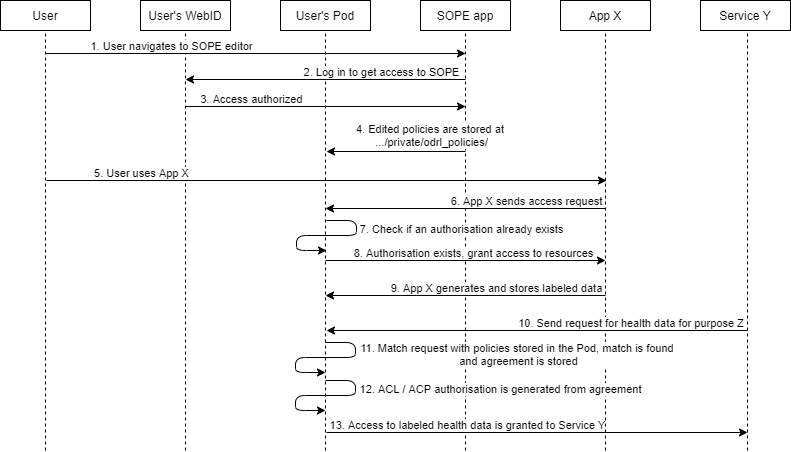

The diagram above was exported from draw.io. Its source (the exported page's mxGraphModel, read from the mxfile embedded in the PNG):
<mxGraphModel dx="1024" dy="592" grid="1" gridSize="10" guides="1" tooltips="1" connect="1" arrows="1" fold="1" page="1" pageScale="1" pageWidth="827" pageHeight="1169" math="0" shadow="0">
  <root>
    <mxCell id="0" />
    <mxCell id="1" parent="0" />
    <mxCell id="bFMSambrfjly6CGy4jEh-1" value="User" style="whiteSpace=wrap;html=1;align=center;" parent="1" vertex="1">
      <mxGeometry x="80" y="50" width="90" height="30" as="geometry" />
    </mxCell>
    <mxCell id="bFMSambrfjly6CGy4jEh-2" value="User's WebID" style="whiteSpace=wrap;html=1;align=center;" parent="1" vertex="1">
      <mxGeometry x="220" y="50" width="90" height="30" as="geometry" />
    </mxCell>
    <mxCell id="bFMSambrfjly6CGy4jEh-3" value="User's Pod" style="whiteSpace=wrap;html=1;align=center;" parent="1" vertex="1">
      <mxGeometry x="360" y="50" width="90" height="30" as="geometry" />
    </mxCell>
    <mxCell id="bFMSambrfjly6CGy4jEh-4" value="SOPE app" style="whiteSpace=wrap;html=1;align=center;" parent="1" vertex="1">
      <mxGeometry x="500" y="50" width="90" height="30" as="geometry" />
    </mxCell>
    <mxCell id="bFMSambrfjly6CGy4jEh-5" value="App X" style="whiteSpace=wrap;html=1;align=center;" parent="1" vertex="1">
      <mxGeometry x="640" y="50" width="90" height="30" as="geometry" />
    </mxCell>
    <mxCell id="bFMSambrfjly6CGy4jEh-8" value="" style="endArrow=none;dashed=1;html=1;entryX=0.5;entryY=1;entryDx=0;entryDy=0;" parent="1" target="bFMSambrfjly6CGy4jEh-1" edge="1">
      <mxGeometry width="50" height="50" relative="1" as="geometry">
        <mxPoint x="125" y="500" as="sourcePoint" />
        <mxPoint x="120" y="110" as="targetPoint" />
      </mxGeometry>
    </mxCell>
    <mxCell id="bFMSambrfjly6CGy4jEh-9" value="" style="endArrow=none;dashed=1;html=1;entryX=0.5;entryY=1;entryDx=0;entryDy=0;" parent="1" target="bFMSambrfjly6CGy4jEh-2" edge="1">
      <mxGeometry width="50" height="50" relative="1" as="geometry">
        <mxPoint x="265" y="500" as="sourcePoint" />
        <mxPoint x="135" y="90" as="targetPoint" />
      </mxGeometry>
    </mxCell>
    <mxCell id="bFMSambrfjly6CGy4jEh-10" value="" style="endArrow=none;dashed=1;html=1;entryX=0.5;entryY=1;entryDx=0;entryDy=0;endSize=6;" parent="1" target="bFMSambrfjly6CGy4jEh-3" edge="1">
      <mxGeometry width="50" height="50" relative="1" as="geometry">
        <mxPoint x="405" y="500" as="sourcePoint" />
        <mxPoint x="275" y="90" as="targetPoint" />
      </mxGeometry>
    </mxCell>
    <mxCell id="bFMSambrfjly6CGy4jEh-11" value="" style="endArrow=none;dashed=1;html=1;entryX=0.5;entryY=1;entryDx=0;entryDy=0;" parent="1" target="bFMSambrfjly6CGy4jEh-4" edge="1">
      <mxGeometry width="50" height="50" relative="1" as="geometry">
        <mxPoint x="545" y="500" as="sourcePoint" />
        <mxPoint x="415" y="90" as="targetPoint" />
      </mxGeometry>
    </mxCell>
    <mxCell id="bFMSambrfjly6CGy4jEh-12" value="" style="endArrow=none;dashed=1;html=1;entryX=0.5;entryY=1;entryDx=0;entryDy=0;" parent="1" target="bFMSambrfjly6CGy4jEh-5" edge="1">
      <mxGeometry width="50" height="50" relative="1" as="geometry">
        <mxPoint x="685" y="500" as="sourcePoint" />
        <mxPoint x="555" y="90" as="targetPoint" />
      </mxGeometry>
    </mxCell>
    <mxCell id="bFMSambrfjly6CGy4jEh-14" value="" style="endArrow=classic;html=1;" parent="1" edge="1">
      <mxGeometry relative="1" as="geometry">
        <mxPoint x="545" y="129" as="sourcePoint" />
        <mxPoint x="265" y="129" as="targetPoint" />
      </mxGeometry>
    </mxCell>
    <mxCell id="bFMSambrfjly6CGy4jEh-15" value="2. Log in to get access to SOPE" style="edgeLabel;resizable=0;html=1;align=center;verticalAlign=middle;" parent="bFMSambrfjly6CGy4jEh-14" connectable="0" vertex="1">
      <mxGeometry relative="1" as="geometry">
        <mxPoint x="55" y="-8" as="offset" />
      </mxGeometry>
    </mxCell>
    <mxCell id="bFMSambrfjly6CGy4jEh-16" value="" style="endArrow=classic;html=1;" parent="1" edge="1">
      <mxGeometry relative="1" as="geometry">
        <mxPoint x="125" y="103" as="sourcePoint" />
        <mxPoint x="545" y="103" as="targetPoint" />
      </mxGeometry>
    </mxCell>
    <mxCell id="bFMSambrfjly6CGy4jEh-17" value="1. User navigates to SOPE editor" style="edgeLabel;resizable=0;html=1;align=center;verticalAlign=middle;" parent="bFMSambrfjly6CGy4jEh-16" connectable="0" vertex="1">
      <mxGeometry relative="1" as="geometry">
        <mxPoint x="-85" y="-8" as="offset" />
      </mxGeometry>
    </mxCell>
    <mxCell id="bFMSambrfjly6CGy4jEh-18" value="" style="endArrow=none;html=1;startArrow=classic;startFill=1;endFill=0;" parent="1" edge="1">
      <mxGeometry relative="1" as="geometry">
        <mxPoint x="545" y="156" as="sourcePoint" />
        <mxPoint x="265" y="156" as="targetPoint" />
      </mxGeometry>
    </mxCell>
    <mxCell id="bFMSambrfjly6CGy4jEh-19" value="3. Access authorized" style="edgeLabel;resizable=0;html=1;align=center;verticalAlign=middle;" parent="bFMSambrfjly6CGy4jEh-18" connectable="0" vertex="1">
      <mxGeometry relative="1" as="geometry">
        <mxPoint x="-75" y="-8" as="offset" />
      </mxGeometry>
    </mxCell>
    <mxCell id="bFMSambrfjly6CGy4jEh-20" value="" style="endArrow=classic;html=1;startArrow=none;startFill=0;endFill=1;" parent="1" edge="1">
      <mxGeometry relative="1" as="geometry">
        <mxPoint x="545" y="201" as="sourcePoint" />
        <mxPoint x="406" y="201" as="targetPoint" />
      </mxGeometry>
    </mxCell>
    <mxCell id="bFMSambrfjly6CGy4jEh-21" value="4. Edited policies are stored at &lt;br&gt;.../private/odrl_policies/" style="edgeLabel;resizable=0;html=1;align=center;verticalAlign=middle;" parent="bFMSambrfjly6CGy4jEh-20" connectable="0" vertex="1">
      <mxGeometry relative="1" as="geometry">
        <mxPoint x="35" y="-17" as="offset" />
      </mxGeometry>
    </mxCell>
    <mxCell id="bFMSambrfjly6CGy4jEh-22" value="" style="endArrow=classic;html=1;" parent="1" edge="1">
      <mxGeometry relative="1" as="geometry">
        <mxPoint x="685" y="345" as="sourcePoint" />
        <mxPoint x="405" y="345" as="targetPoint" />
      </mxGeometry>
    </mxCell>
    <mxCell id="bFMSambrfjly6CGy4jEh-23" value="9. App X generates and stores labeled data" style="edgeLabel;resizable=0;html=1;align=center;verticalAlign=middle;" parent="bFMSambrfjly6CGy4jEh-22" connectable="0" vertex="1">
      <mxGeometry relative="1" as="geometry">
        <mxPoint x="30" y="-8" as="offset" />
      </mxGeometry>
    </mxCell>
    <mxCell id="othwoMxGLh5CPw0AFLGU-21" value="" style="endArrow=classic;html=1;" parent="1" edge="1">
      <mxGeometry relative="1" as="geometry">
        <mxPoint x="126" y="230" as="sourcePoint" />
        <mxPoint x="686" y="230" as="targetPoint" />
      </mxGeometry>
    </mxCell>
    <mxCell id="othwoMxGLh5CPw0AFLGU-22" value="5. User uses App X" style="edgeLabel;resizable=0;html=1;align=center;verticalAlign=middle;" parent="othwoMxGLh5CPw0AFLGU-21" connectable="0" vertex="1">
      <mxGeometry relative="1" as="geometry">
        <mxPoint x="-186" y="-8" as="offset" />
      </mxGeometry>
    </mxCell>
    <mxCell id="othwoMxGLh5CPw0AFLGU-23" value="Service Y" style="whiteSpace=wrap;html=1;align=center;" parent="1" vertex="1">
      <mxGeometry x="780" y="50" width="90" height="30" as="geometry" />
    </mxCell>
    <mxCell id="othwoMxGLh5CPw0AFLGU-24" value="" style="endArrow=none;dashed=1;html=1;entryX=0.5;entryY=1;entryDx=0;entryDy=0;fillColor=#d5e8d4;" parent="1" edge="1">
      <mxGeometry width="50" height="50" relative="1" as="geometry">
        <mxPoint x="827" y="500" as="sourcePoint" />
        <mxPoint x="827" y="82" as="targetPoint" />
      </mxGeometry>
    </mxCell>
    <mxCell id="othwoMxGLh5CPw0AFLGU-25" value="" style="endArrow=classic;html=1;fillColor=#d5e8d4;" parent="1" edge="1">
      <mxGeometry relative="1" as="geometry">
        <mxPoint x="827" y="380" as="sourcePoint" />
        <mxPoint x="406" y="380" as="targetPoint" />
      </mxGeometry>
    </mxCell>
    <mxCell id="othwoMxGLh5CPw0AFLGU-26" value="10. Send request for health data for purpose Z&amp;nbsp;" style="edgeLabel;resizable=0;html=1;align=center;verticalAlign=middle;" parent="othwoMxGLh5CPw0AFLGU-25" connectable="0" vertex="1">
      <mxGeometry relative="1" as="geometry">
        <mxPoint x="95" y="-8" as="offset" />
      </mxGeometry>
    </mxCell>
    <mxCell id="othwoMxGLh5CPw0AFLGU-27" value="" style="endArrow=none;html=1;fillColor=#d5e8d4;startArrow=classic;startFill=1;endFill=0;" parent="1" edge="1">
      <mxGeometry relative="1" as="geometry">
        <mxPoint x="827" y="482" as="sourcePoint" />
        <mxPoint x="406" y="482" as="targetPoint" />
      </mxGeometry>
    </mxCell>
    <mxCell id="othwoMxGLh5CPw0AFLGU-28" value="13. Access to labeled health data is granted to Service Y" style="edgeLabel;resizable=0;html=1;align=center;verticalAlign=middle;" parent="othwoMxGLh5CPw0AFLGU-27" connectable="0" vertex="1">
      <mxGeometry relative="1" as="geometry">
        <mxPoint x="-70" y="-8" as="offset" />
      </mxGeometry>
    </mxCell>
    <mxCell id="5h-uB7iLgWk7TN-VjmDD-1" value="" style="endArrow=classic;html=1;" edge="1" parent="1">
      <mxGeometry relative="1" as="geometry">
        <mxPoint x="685" y="258" as="sourcePoint" />
        <mxPoint x="405" y="258" as="targetPoint" />
      </mxGeometry>
    </mxCell>
    <mxCell id="5h-uB7iLgWk7TN-VjmDD-2" value="6. App X sends access request" style="edgeLabel;resizable=0;html=1;align=center;verticalAlign=middle;" connectable="0" vertex="1" parent="5h-uB7iLgWk7TN-VjmDD-1">
      <mxGeometry relative="1" as="geometry">
        <mxPoint x="60" y="-8" as="offset" />
      </mxGeometry>
    </mxCell>
    <mxCell id="5h-uB7iLgWk7TN-VjmDD-4" value="" style="endArrow=classic;html=1;edgeStyle=entityRelationEdgeStyle;elbow=vertical;" edge="1" parent="1">
      <mxGeometry width="50" height="50" relative="1" as="geometry">
        <mxPoint x="406" y="270" as="sourcePoint" />
        <mxPoint x="406" y="300" as="targetPoint" />
      </mxGeometry>
    </mxCell>
    <mxCell id="5h-uB7iLgWk7TN-VjmDD-5" value="7. Check if an authorisation already exists" style="edgeLabel;resizable=0;html=1;align=center;verticalAlign=middle;" connectable="0" vertex="1" parent="1">
      <mxGeometry x="540" y="278" as="geometry" />
    </mxCell>
    <mxCell id="5h-uB7iLgWk7TN-VjmDD-6" value="" style="endArrow=none;html=1;startArrow=classic;startFill=1;endFill=0;" edge="1" parent="1">
      <mxGeometry relative="1" as="geometry">
        <mxPoint x="685" y="310" as="sourcePoint" />
        <mxPoint x="405" y="310" as="targetPoint" />
      </mxGeometry>
    </mxCell>
    <mxCell id="5h-uB7iLgWk7TN-VjmDD-7" value="8. Authorisation exists, grant access to resources" style="edgeLabel;resizable=0;html=1;align=center;verticalAlign=middle;" connectable="0" vertex="1" parent="5h-uB7iLgWk7TN-VjmDD-6">
      <mxGeometry relative="1" as="geometry">
        <mxPoint x="7" y="-8" as="offset" />
      </mxGeometry>
    </mxCell>
    <mxCell id="5h-uB7iLgWk7TN-VjmDD-8" value="" style="endArrow=classic;html=1;edgeStyle=entityRelationEdgeStyle;elbow=vertical;" edge="1" parent="1">
      <mxGeometry width="50" height="50" relative="1" as="geometry">
        <mxPoint x="405" y="392" as="sourcePoint" />
        <mxPoint x="405" y="422" as="targetPoint" />
      </mxGeometry>
    </mxCell>
    <mxCell id="5h-uB7iLgWk7TN-VjmDD-9" value="11. Match request with policies stored in the Pod, match is found &lt;br&gt;and agreement is stored" style="edgeLabel;resizable=0;html=1;align=center;verticalAlign=middle;" connectable="0" vertex="1" parent="1">
      <mxGeometry x="597" y="403" as="geometry" />
    </mxCell>
    <mxCell id="5h-uB7iLgWk7TN-VjmDD-10" value="" style="endArrow=classic;html=1;edgeStyle=entityRelationEdgeStyle;elbow=vertical;" edge="1" parent="1">
      <mxGeometry width="50" height="50" relative="1" as="geometry">
        <mxPoint x="405" y="430" as="sourcePoint" />
        <mxPoint x="405" y="460" as="targetPoint" />
      </mxGeometry>
    </mxCell>
    <mxCell id="5h-uB7iLgWk7TN-VjmDD-11" value="12. ACL / ACP authorisation is generated from agreement" style="edgeLabel;resizable=0;html=1;align=center;verticalAlign=middle;" connectable="0" vertex="1" parent="1">
      <mxGeometry x="579" y="438" as="geometry" />
    </mxCell>
  </root>
</mxGraphModel>